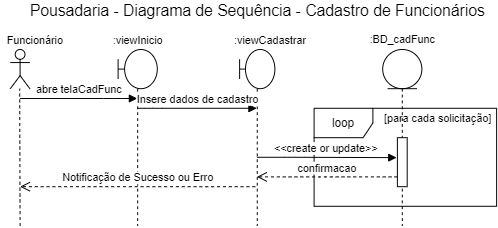

The diagram above was exported from draw.io. Its source (the exported page's mxGraphModel, read from the mxfile embedded in the PNG):
<mxGraphModel dx="1185" dy="588" grid="1" gridSize="10" guides="1" tooltips="1" connect="1" arrows="1" fold="1" page="1" pageScale="1" pageWidth="827" pageHeight="1169" math="0" shadow="0">
  <root>
    <mxCell id="0" />
    <mxCell id="1" parent="0" />
    <mxCell id="YYCFVtC0PP-17U3vXPLH-1" value="&lt;font style=&quot;font-size: 12px&quot;&gt;loop&lt;/font&gt;" style="shape=umlFrame;whiteSpace=wrap;html=1;" vertex="1" parent="1">
      <mxGeometry x="440" y="340" width="186.25" height="100" as="geometry" />
    </mxCell>
    <mxCell id="YYCFVtC0PP-17U3vXPLH-2" value="" style="shape=umlLifeline;participant=umlEntity;perimeter=lifelinePerimeter;whiteSpace=wrap;html=1;container=1;collapsible=0;recursiveResize=0;verticalAlign=top;spacingTop=36;outlineConnect=0;" vertex="1" parent="1">
      <mxGeometry x="510" y="280" width="40" height="180" as="geometry" />
    </mxCell>
    <mxCell id="YYCFVtC0PP-17U3vXPLH-3" value="" style="html=1;points=[];perimeter=orthogonalPerimeter;" vertex="1" parent="YYCFVtC0PP-17U3vXPLH-2">
      <mxGeometry x="15" y="90" width="10" height="50" as="geometry" />
    </mxCell>
    <mxCell id="YYCFVtC0PP-17U3vXPLH-4" value="" style="endArrow=none;dashed=1;html=1;" edge="1" parent="1">
      <mxGeometry width="50" height="50" relative="1" as="geometry">
        <mxPoint x="140" y="460" as="sourcePoint" />
        <mxPoint x="139.58000000000015" y="320" as="targetPoint" />
        <Array as="points" />
      </mxGeometry>
    </mxCell>
    <mxCell id="YYCFVtC0PP-17U3vXPLH-5" value="" style="shape=umlLifeline;participant=umlBoundary;perimeter=lifelinePerimeter;whiteSpace=wrap;html=1;container=1;collapsible=0;recursiveResize=0;verticalAlign=top;spacingTop=36;outlineConnect=0;" vertex="1" parent="1">
      <mxGeometry x="364" y="280" width="36" height="180" as="geometry" />
    </mxCell>
    <mxCell id="YYCFVtC0PP-17U3vXPLH-6" value="&lt;font style=&quot;font-size: 11px&quot;&gt;:viewCadastrar&lt;/font&gt;" style="text;html=1;align=center;verticalAlign=middle;resizable=0;points=[];autosize=1;" vertex="1" parent="1">
      <mxGeometry x="350" y="260" width="90" height="20" as="geometry" />
    </mxCell>
    <mxCell id="YYCFVtC0PP-17U3vXPLH-7" value="" style="shape=umlActor;verticalLabelPosition=bottom;verticalAlign=top;html=1;" vertex="1" parent="1">
      <mxGeometry x="130" y="280" width="20" height="40" as="geometry" />
    </mxCell>
    <mxCell id="YYCFVtC0PP-17U3vXPLH-8" value="&lt;font style=&quot;font-size: 11px&quot;&gt;Funcionário&lt;/font&gt;" style="text;html=1;align=center;verticalAlign=middle;resizable=0;points=[];autosize=1;" vertex="1" parent="1">
      <mxGeometry x="120" y="260" width="70" height="20" as="geometry" />
    </mxCell>
    <mxCell id="YYCFVtC0PP-17U3vXPLH-9" value="&lt;font style=&quot;font-size: 16px&quot;&gt;Pousadaria - Diagrama de Sequência - Cadastro de Funcionários&lt;/font&gt;" style="text;html=1;align=center;verticalAlign=middle;resizable=0;points=[];autosize=1;" vertex="1" parent="1">
      <mxGeometry x="142" y="230" width="480" height="20" as="geometry" />
    </mxCell>
    <mxCell id="YYCFVtC0PP-17U3vXPLH-14" value="confirmacao" style="html=1;verticalAlign=bottom;endArrow=open;dashed=1;endSize=8;" edge="1" parent="1" source="YYCFVtC0PP-17U3vXPLH-3" target="YYCFVtC0PP-17U3vXPLH-5">
      <mxGeometry relative="1" as="geometry">
        <mxPoint x="554.5000000000005" y="400" as="sourcePoint" />
        <mxPoint x="454.66666666666674" y="470" as="targetPoint" />
        <Array as="points">
          <mxPoint x="450" y="410" />
        </Array>
      </mxGeometry>
    </mxCell>
    <mxCell id="YYCFVtC0PP-17U3vXPLH-15" value="abre telaCadFunc" style="html=1;verticalAlign=bottom;endArrow=block;" edge="1" parent="1" target="YYCFVtC0PP-17U3vXPLH-17">
      <mxGeometry width="80" relative="1" as="geometry">
        <mxPoint x="140" y="330" as="sourcePoint" />
        <mxPoint x="335" y="330" as="targetPoint" />
        <Array as="points">
          <mxPoint x="235" y="330" />
        </Array>
      </mxGeometry>
    </mxCell>
    <mxCell id="YYCFVtC0PP-17U3vXPLH-17" value="" style="shape=umlLifeline;participant=umlBoundary;perimeter=lifelinePerimeter;whiteSpace=wrap;html=1;container=1;collapsible=0;recursiveResize=0;verticalAlign=top;spacingTop=36;outlineConnect=0;" vertex="1" parent="1">
      <mxGeometry x="240" y="280" width="40" height="180" as="geometry" />
    </mxCell>
    <mxCell id="YYCFVtC0PP-17U3vXPLH-18" value="&lt;font style=&quot;font-size: 11px&quot;&gt;:viewInicio&lt;/font&gt;" style="text;html=1;align=center;verticalAlign=middle;resizable=0;points=[];autosize=1;" vertex="1" parent="1">
      <mxGeometry x="225" y="260" width="70" height="20" as="geometry" />
    </mxCell>
    <mxCell id="YYCFVtC0PP-17U3vXPLH-19" value="Insere dados de cadastro" style="html=1;verticalAlign=bottom;endArrow=block;" edge="1" parent="1" source="YYCFVtC0PP-17U3vXPLH-17" target="YYCFVtC0PP-17U3vXPLH-5">
      <mxGeometry width="80" relative="1" as="geometry">
        <mxPoint x="275" y="340" as="sourcePoint" />
        <mxPoint x="284.5000000000002" y="340" as="targetPoint" />
        <Array as="points">
          <mxPoint x="275" y="340" />
        </Array>
      </mxGeometry>
    </mxCell>
    <mxCell id="YYCFVtC0PP-17U3vXPLH-21" value="Notificação de Sucesso ou Erro" style="html=1;verticalAlign=bottom;endArrow=open;dashed=1;endSize=8;" edge="1" parent="1">
      <mxGeometry relative="1" as="geometry">
        <mxPoint x="380" y="420" as="sourcePoint" />
        <mxPoint x="140" y="420" as="targetPoint" />
        <Array as="points">
          <mxPoint x="335" y="420" />
        </Array>
      </mxGeometry>
    </mxCell>
    <mxCell id="YYCFVtC0PP-17U3vXPLH-22" value=":BD_cadFunc" style="text;html=1;align=center;verticalAlign=middle;resizable=0;points=[];autosize=1;fontSize=11;" vertex="1" parent="1">
      <mxGeometry x="490" y="260" width="80" height="20" as="geometry" />
    </mxCell>
    <mxCell id="YYCFVtC0PP-17U3vXPLH-27" value="[para cada solicitação]" style="text;html=1;align=center;verticalAlign=middle;resizable=0;points=[];autosize=1;fontSize=11;" vertex="1" parent="1">
      <mxGeometry x="506.25" y="340" width="120" height="20" as="geometry" />
    </mxCell>
    <mxCell id="YYCFVtC0PP-17U3vXPLH-29" value="&amp;lt;&amp;lt;create or update&amp;gt;&amp;gt;" style="html=1;verticalAlign=bottom;endArrow=block;entryX=-0.083;entryY=0.407;entryDx=0;entryDy=0;entryPerimeter=0;" edge="1" parent="1" source="YYCFVtC0PP-17U3vXPLH-5" target="YYCFVtC0PP-17U3vXPLH-3">
      <mxGeometry x="-0.015" width="80" relative="1" as="geometry">
        <mxPoint x="379.9966666666667" y="360" as="sourcePoint" />
        <mxPoint x="501.83" y="360" as="targetPoint" />
        <Array as="points">
          <mxPoint x="420" y="390" />
        </Array>
        <mxPoint as="offset" />
      </mxGeometry>
    </mxCell>
  </root>
</mxGraphModel>